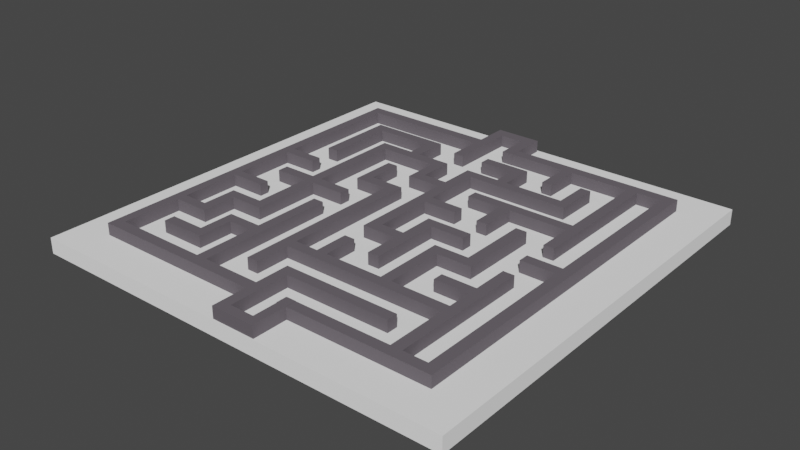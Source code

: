 # Source: labirin.blend  (saved by Blender 2.83.19; exported with 4.5.12 LTS)
import bpy
from mathutils import Matrix  # noqa: F401  (used for matrix-valued properties, if any)

bpy.ops.wm.read_factory_settings(use_empty=True)
scene = bpy.context.scene
scene.name = 'Scene'

# ---- collections
col_collection = bpy.data.collections.new('Collection'); scene.collection.children.link(col_collection)

# ---- materials (node trees are filled in below, after node groups)
mat_material_001 = bpy.data.materials.new('Material.001')
mat_material_001.use_transparent_shadow = False
mat_material_001.diffuse_color = (0.1366, 0.1208, 0.1376, 1.0)
mat_material_002 = bpy.data.materials.new('Material.002')
mat_material_002.use_transparent_shadow = False
mat_material_002.diffuse_color = (1.0, 1.0, 1.0, 1.0)

# ---- material node trees

# ---- world
world_world = bpy.data.worlds.new('World'); scene.world = world_world
world_world.use_nodes = True; world_world.node_tree.nodes.clear()
_N = world_world.node_tree.nodes; _L = world_world.node_tree.links
n0 = _N.new('ShaderNodeOutputWorld'); n0.name = 'World Output'; n0.location = (300, 300)
n1 = _N.new('ShaderNodeBackground'); n1.name = 'Background'; n1.location = (10, 300)
n1.inputs[0].default_value = (0.05088, 0.05088, 0.05088, 1.0)
_L.new(n1.outputs[0], n0.inputs[0])
n0.is_active_output = True
world_world.color = (0.05088, 0.05088, 0.05088)
world_world.use_sun_shadow = False
world_world.sun_shadow_jitter_overblur = 0.0

# ---- meshes
me_cube_001 = bpy.data.meshes.new('Cube.001')
me_cube_001.from_pydata([(-4.892, 4.173, 0.004311), (-4.892, 4.173, 0.7134), (-4.892, 5.217, 0.004311), (-4.892, 5.217, 0.7134), (-4.635, 4.173, 0.004311), (-4.635, 4.173, 0.7134), (-4.635, 5.217, 0.004311), (-4.635, 5.217, 0.7134), (-4.892, -4.318, 0.004311), (-4.892, -4.318, 0.7134), (-4.635, -4.318, 0.7134), (-4.635, -4.318, 0.004311), (-4.892, 4.917, 0.004311), (-4.892, 4.917, 0.7134), (-4.635, 4.917, 0.004311), (-4.635, 4.917, 0.7134), (-0.9166, 5.217, 0.7134), (-0.9166, 5.217, 0.004311), (-0.9166, 4.917, 0.004311), (-0.9166, 4.917, 0.7134), (-1.203, 4.917, 0.7134), (-1.203, 5.217, 0.7134), (-1.203, 5.217, 0.004311), (-1.203, 4.917, 0.004311), (-0.9166, 4.013, 0.7134), (-0.9166, 4.013, 0.004311), (-1.203, 4.013, 0.7134), (-1.203, 4.013, 0.004311), (-4.892, -4.02, 0.004311), (-4.892, -4.02, 0.7134), (-4.635, -4.02, 0.004311), (-4.635, -4.02, 0.7134), (0.001555, -4.318, 0.7134), (0.001555, -4.318, 0.004311), (0.001555, -4.02, 0.004311), (0.001555, -4.02, 0.7134), (-0.2758, -4.02, 0.7134), (-0.2758, -4.02, 0.004311), (-0.2758, -4.318, 0.004311), (-0.2758, -4.318, 0.7134), (0.001555, -3.097, 0.7134), (0.001555, -3.097, 0.004311), (-0.2758, -3.097, 0.7134), (-0.2758, -3.097, 0.004311), (0.001555, -3.389, 0.004311), (0.001555, -3.389, 0.7134), (-0.2758, -3.389, 0.7134), (-0.2758, -3.389, 0.004311), (2.792, -3.097, 0.7134), (2.792, -3.097, 0.004311), (2.792, -3.389, 0.004311), (2.792, -3.389, 0.7134), (-2.131, -4.02, 0.004311), (-2.131, -4.318, 0.7134), (-2.131, -4.02, 0.7134), (-2.131, -4.318, 0.004311), (-1.843, -4.02, 0.7134), (-1.843, -4.318, 0.004311), (-1.843, -4.02, 0.004311), (-1.843, -4.318, 0.7134), (-1.843, -0.3322, 0.004311), (-2.131, -0.3322, 0.004311), (-2.131, -0.3322, 0.7134), (-1.843, -0.3322, 0.7134), (-2.131, -2.176, 0.004311), (-1.843, -2.176, 0.004311), (-1.843, -2.176, 0.7134), (-2.131, -2.176, 0.7134), (-1.843, -2.454, 0.004311), (-1.843, -2.454, 0.7134), (-2.131, -2.454, 0.7134), (-2.131, -2.454, 0.004311), (-3.05, -2.454, 0.004311), (-3.05, -2.176, 0.004311), (-3.05, -2.176, 0.7134), (-3.05, -2.454, 0.7134), (-2.776, -2.176, 0.7134), (-2.776, -2.454, 0.7134), (-2.776, -2.176, 0.004311), (-2.776, -2.454, 0.004311), (-3.05, -3.395, 0.7134), (-3.05, -3.395, 0.004311), (-2.776, -3.395, 0.7134), (-2.776, -3.395, 0.004311), (-2.776, -3.11, 0.7134), (-2.776, -3.11, 0.004311), (-3.05, -3.11, 0.004311), (-3.05, -3.11, 0.7134), (-3.98, -3.395, 0.7134), (-3.98, -3.395, 0.004311), (-3.98, -3.11, 0.7134), (-3.98, -3.11, 0.004311), (-4.892, 1.525, 0.7134), (-4.635, 1.525, 0.7134), (-4.892, 1.525, 0.004311), (-4.635, 1.525, 0.004311), (-4.892, 1.254, 0.004311), (-4.635, 1.254, 0.004311), (-4.892, 1.254, 0.7134), (-4.635, 1.254, 0.7134), (-4.892, -0.3504, 0.004311), (-4.635, -0.3504, 0.004311), (-4.892, -0.3504, 0.7134), (-4.635, -0.3504, 0.7134), (-4.892, -0.6034, 0.004311), (-4.635, -0.6034, 0.004311), (-4.892, -0.6034, 0.7134), (-4.635, -0.6034, 0.7134), (-4.892, -2.185, 0.004311), (-4.635, -2.185, 0.004311), (-4.892, -2.185, 0.7134), (-4.635, -2.185, 0.7134), (-4.892, -2.454, 0.004311), (-4.635, -2.454, 0.004311), (-4.892, -2.454, 0.7134), (-4.635, -2.454, 0.7134), (-3.711, 1.254, 0.7134), (-3.711, 1.525, 0.7134), (-3.711, 1.525, 0.004311), (-3.711, 1.254, 0.004311), (-3.711, -0.6034, 0.7134), (-3.711, -0.3504, 0.7134), (-3.711, -0.3504, 0.004311), (-3.711, -0.6034, 0.004311), (-3.679, -2.454, 0.7134), (-3.679, -2.185, 0.7134), (-3.679, -2.185, 0.004311), (-3.679, -2.454, 0.004311), (-3.971, -2.185, 0.004311), (-3.971, -2.454, 0.004311), (-3.971, -2.185, 0.7134), (-3.971, -2.454, 0.7134), (-3.679, -1.255, 0.7134), (-3.679, -1.255, 0.004312), (-3.971, -1.255, 0.004312), (-3.971, -1.255, 0.7134), (-3.679, -1.534, 0.7134), (-3.971, -1.534, 0.7134), (-3.971, -1.534, 0.004312), (-3.679, -1.534, 0.004312), (-2.775, -1.255, 0.7134), (-2.775, -1.255, 0.004312), (-2.775, -1.534, 0.7134), (-2.775, -1.534, 0.004312), (-3.057, -1.534, 0.004312), (-3.057, -1.534, 0.7134), (-3.057, -1.255, 0.7134), (-3.057, -1.255, 0.004312), (-2.775, 3.369, 0.7134), (-2.775, 3.369, 0.004313), (-3.057, 3.369, 0.7134), (-3.057, 3.369, 0.004313), (-2.775, 0.5922, 0.004312), (-2.775, 0.5922, 0.7134), (-3.057, 0.5922, 0.004312), (-3.057, 0.5922, 0.7134), (-2.775, 0.2978, 0.7134), (-3.057, 0.2978, 0.7134), (-2.775, 0.2978, 0.004312), (-3.057, 0.2978, 0.004312), (-2.775, 3.076, 0.004313), (-3.057, 3.076, 0.004313), (-2.775, 3.076, 0.7134), (-3.057, 3.076, 0.7134), (-1.845, 0.2978, 0.004312), (-1.845, 0.5922, 0.004312), (-1.845, 0.5922, 0.7134), (-1.845, 0.2978, 0.7134), (-3.974, 0.2978, 0.004312), (-3.974, 0.5922, 0.004312), (-3.974, 0.5922, 0.7134), (-3.974, 0.2978, 0.7134), (-0.928, 3.369, 0.7134), (-0.928, 3.369, 0.004313), (-0.928, 3.076, 0.004313), (-0.928, 3.076, 0.7134), (-1.852, 3.369, 0.004313), (-1.852, 3.076, 0.004313), (-1.852, 3.076, 0.7134), (-1.852, 3.369, 0.7134), (-2.137, 3.076, 0.004313), (-2.137, 3.369, 0.7134), (-2.137, 3.369, 0.004313), (-2.137, 3.076, 0.7134), (-1.2, 3.369, 0.004313), (-1.2, 3.076, 0.7134), (-1.2, 3.076, 0.004313), (-1.2, 3.369, 0.7134), (-2.137, 4.286, 0.004313), (-1.852, 4.286, 0.004313), (-1.852, 4.286, 0.7134), (-2.137, 4.286, 0.7134), (-1.852, 4.003, 0.004313), (-1.852, 4.003, 0.7134), (-2.137, 4.003, 0.7134), (-2.137, 4.003, 0.004313), (-3.984, 4.286, 0.7134), (-3.984, 4.286, 0.004313), (-3.984, 4.003, 0.7134), (-3.984, 4.003, 0.004313), (-3.68, 4.286, 0.004313), (-3.68, 4.286, 0.7134), (-3.68, 4.003, 0.7134), (-3.68, 4.003, 0.004313), (-3.984, 2.156, 0.7134), (-3.984, 2.156, 0.004312), (-3.68, 2.156, 0.7134), (-3.68, 2.156, 0.004312), (-0.928, 2.138, 0.004313), (-0.928, 2.138, 0.7134), (-1.2, 2.138, 0.7134), (-1.2, 2.138, 0.004313), (-0.928, 2.438, 0.7134), (-0.928, 2.438, 0.004313), (-1.2, 2.438, 0.7134), (-1.2, 2.438, 0.004313), (0.02869, 2.138, 0.004313), (0.02869, 2.138, 0.7134), (0.02869, 2.438, 0.7134), (0.02869, 2.438, 0.004313), (-0.2775, 2.138, 0.7134), (-0.2775, 2.438, 0.7134), (-0.2775, 2.438, 0.004313), (-0.2775, 2.138, 0.004313), (0.02869, 3.368, 0.7134), (0.02869, 3.368, 0.004313), (-0.2775, 3.368, 0.7134), (-0.2775, 3.368, 0.004313), (0.02869, -0.6303, 0.004312), (0.02869, -0.6303, 0.7134), (-0.2775, -0.6303, 0.7134), (-0.2775, -0.6303, 0.004312), (-0.2775, 1.231, 0.004312), (-0.2775, 1.231, 0.7134), (0.02869, 1.231, 0.7134), (0.02869, 1.231, 0.004312), (-0.2775, 1.521, 0.7134), (0.02869, 1.521, 0.004313), (-0.2775, 1.521, 0.004313), (0.02869, 1.521, 0.7134), (0.02869, 3.08, 0.7134), (-0.2775, 3.08, 0.7134), (0.02869, 3.08, 0.004313), (-0.2775, 3.08, 0.004313), (-0.2775, -0.3263, 0.004312), (0.02869, -0.3263, 0.7134), (-0.2775, -0.3263, 0.7134), (0.02869, -0.3263, 0.004312), (0.9256, 1.521, 0.7134), (0.9256, 1.231, 0.7134), (0.9256, 1.231, 0.004312), (0.9256, 1.521, 0.004313), (0.9588, -0.6303, 0.004312), (0.9588, -0.6303, 0.7134), (0.9588, -0.3263, 0.7134), (0.9588, -0.3263, 0.004312), (0.6532, -0.6303, 0.004312), (0.6532, -0.6303, 0.7134), (0.6532, -0.3263, 0.7134), (0.6532, -0.3263, 0.004312), (0.9588, -1.538, 0.004312), (0.9588, -1.538, 0.7134), (0.6532, -1.538, 0.004312), (0.6532, -1.538, 0.7134), (0.9588, 0.6039, 0.7134), (0.9588, 0.6039, 0.004312), (0.6532, 0.6039, 0.7134), (0.6532, 0.6039, 0.004312), (0.9588, 0.316, 0.004312), (0.9588, 0.316, 0.7134), (0.6532, 0.316, 0.7134), (0.6532, 0.316, 0.004312), (1.867, 0.6039, 0.7134), (1.867, 0.6039, 0.004312), (1.867, 0.316, 0.004312), (1.867, 0.316, 0.7134), (2.771, 3.368, 0.7134), (2.771, 3.368, 0.004313), (2.771, 3.08, 0.7134), (2.771, 3.08, 0.004313), (2.5, 3.368, 0.004313), (2.5, 3.08, 0.004313), (2.5, 3.08, 0.7134), (2.5, 3.368, 0.7134), (0.6386, 3.08, 0.004313), (0.6386, 3.368, 0.7134), (0.6386, 3.368, 0.004313), (0.6386, 3.08, 0.7134), (0.9274, 3.368, 0.004313), (0.9274, 3.08, 0.7134), (0.9274, 3.08, 0.004313), (0.9274, 3.368, 0.7134), (0.9274, 4.282, 0.7134), (0.6386, 4.282, 0.7134), (0.6386, 4.282, 0.004313), (0.9274, 4.282, 0.004313), (0.9274, 3.995, 0.004313), (0.9274, 3.995, 0.7134), (0.6386, 3.995, 0.7134), (0.6386, 3.995, 0.004313), (-0.2996, 4.282, 0.7134), (-0.2996, 4.282, 0.004313), (-0.2996, 3.995, 0.004313), (-0.2996, 3.995, 0.7134), (4.334, 3.693, 0.01099), (4.334, 3.693, 0.7001), (4.334, 5.221, 0.01099), (4.334, 5.221, 0.7001), (4.634, 3.693, 0.01099), (4.634, 3.693, 0.7001), (4.634, 5.221, 0.01099), (4.634, 5.221, 0.7001), (4.334, -4.317, 0.01099), (4.334, -4.317, 0.7001), (4.634, -4.317, 0.7001), (4.634, -4.317, 0.01099), (4.334, 4.928, 0.01099), (4.334, 4.928, 0.7001), (4.634, 4.928, 0.01099), (4.634, 4.928, 0.7001), (-0.29, 4.928, 0.7001), (-0.29, 5.221, 0.7001), (-0.29, 5.221, 0.01099), (-0.29, 4.928, 0.01099), (1.569, 5.221, 0.7001), (1.569, 4.928, 0.7001), (1.569, 4.928, 0.01099), (1.569, 5.221, 0.01099), (1.845, 4.928, 0.7001), (1.845, 5.221, 0.01099), (1.845, 5.221, 0.7001), (1.845, 4.928, 0.01099), (1.845, 3.987, 0.01099), (1.569, 3.987, 0.01099), (1.569, 3.987, 0.7001), (1.845, 3.987, 0.7001), (3.42, 4.928, 0.7001), (3.42, 5.221, 0.01099), (3.42, 5.221, 0.7001), (3.42, 4.928, 0.01099), (3.702, 4.928, 0.7001), (3.702, 5.221, 0.01099), (3.702, 5.221, 0.7001), (3.702, 4.928, 0.01099), (2.771, 4.291, 0.7134), (2.771, 4.291, 0.004314), (2.5, 4.291, 0.004314), (2.5, 4.291, 0.7134), (3.702, 1.218, 0.01099), (3.42, 1.218, 0.01099), (3.42, 1.218, 0.7001), (3.702, 1.218, 0.7001), (3.42, 2.444, 0.7001), (3.702, 2.444, 0.7001), (3.42, 2.444, 0.01099), (3.702, 2.444, 0.01099), (3.42, 2.159, 0.7001), (3.42, 2.159, 0.01099), (3.702, 2.159, 0.01099), (3.702, 2.159, 0.7001), (0.6407, 2.444, 0.01099), (0.6407, 2.444, 0.7001), (0.6407, 2.159, 0.7001), (0.6407, 2.159, 0.01099), (1.854, 2.159, 0.01099), (1.854, 2.444, 0.01099), (1.854, 2.159, 0.7001), (1.854, 2.444, 0.7001), (1.57, 2.159, 0.01099), (1.57, 2.159, 0.7001), (1.57, 2.444, 0.7001), (1.57, 2.444, 0.01099), (1.854, 1.229, 0.7001), (1.854, 1.229, 0.01099), (1.57, 1.229, 0.01099), (1.57, 1.229, 0.7001), (4.334, 0.2985, 0.7001), (4.634, 0.2985, 0.7001), (4.634, 0.2985, 0.01099), (4.334, 0.2985, 0.01099), (4.634, 0.5844, 0.7001), (4.634, 0.5844, 0.01099), (4.334, 0.5844, 0.7001), (4.334, 0.5844, 0.01099), (3.411, 0.5844, 0.7001), (3.411, 0.2985, 0.7001), (3.411, 0.5844, 0.01099), (3.411, 0.2985, 0.01099), (4.334, -4.032, 0.7001), (4.334, -4.032, 0.01099), (4.634, -4.032, 0.7001), (4.634, -4.032, 0.01099), (0.6239, -4.317, 0.01099), (0.6239, -4.317, 0.7001), (0.6239, -4.032, 0.7001), (0.6239, -4.032, 0.01099), (3.407, -4.032, 0.7001), (3.407, -4.317, 0.7001), (3.407, -4.317, 0.01099), (3.407, -4.032, 0.01099), (3.703, -4.317, 0.7001), (3.703, -4.317, 0.01099), (3.703, -4.032, 0.01099), (3.703, -4.032, 0.7001), (3.703, -0.3162, 0.7001), (3.407, -0.3162, 0.7001), (3.407, -0.3162, 0.01099), (3.703, -0.3162, 0.01099), (3.407, -2.174, 0.01099), (3.703, -2.174, 0.01099), (3.407, -2.174, 0.7001), (3.703, -2.174, 0.7001), (3.407, -1.261, 0.01099), (3.407, -1.261, 0.7001), (3.703, -1.261, 0.01099), (3.703, -1.261, 0.7001), (3.703, -1.538, 0.01099), (3.703, -1.538, 0.7001), (3.407, -1.538, 0.01099), (3.407, -1.538, 0.7001), (3.703, -2.462, 0.01099), (3.703, -2.462, 0.7001), (3.407, -2.462, 0.01099), (3.407, -2.462, 0.7001), (2.49, -1.538, 0.01099), (2.49, -1.261, 0.01099), (2.49, -1.538, 0.7001), (2.49, -1.261, 0.7001), (-1.218, -2.462, 0.01099), (-1.218, -2.174, 0.01099), (-1.218, -2.462, 0.7001), (-1.218, -2.174, 0.7001), (1.857, -2.462, 0.7001), (1.857, -2.462, 0.01099), (1.857, -2.174, 0.01099), (1.857, -2.174, 0.7001), (1.568, -2.462, 0.7001), (1.568, -2.174, 0.01099), (1.568, -2.462, 0.01099), (1.568, -2.174, 0.7001), (0.00293, -2.462, 0.7001), (0.00293, -2.174, 0.01099), (0.00293, -2.462, 0.01099), (0.00293, -2.174, 0.7001), (-0.2831, -2.462, 0.7001), (-0.2831, -2.174, 0.01099), (-0.2831, -2.462, 0.01099), (-0.2831, -2.174, 0.7001), (-0.9232, -2.462, 0.7001), (-0.9232, -2.174, 0.01099), (-0.9232, -2.462, 0.01099), (-0.9232, -2.174, 0.7001), (-0.2831, -1.26, 0.7001), (0.00293, -1.26, 0.7001), (0.00293, -1.26, 0.01099), (-0.2831, -1.26, 0.01099), (1.568, -0.3191, 0.7001), (1.857, -0.3191, 0.7001), (1.857, -0.3191, 0.01099), (1.568, -0.3191, 0.01099), (1.857, -0.6193, 0.7001), (1.568, -0.6193, 0.7001), (1.568, -0.6193, 0.01099), (1.857, -0.6193, 0.01099), (2.781, -0.3191, 0.01099), (2.781, -0.3191, 0.7001), (2.781, -0.6193, 0.7001), (2.781, -0.6193, 0.01099), (2.485, -0.3191, 0.7001), (2.485, -0.3191, 0.01099), (2.485, -0.6193, 0.7001), (2.485, -0.6193, 0.01099), (2.781, 1.508, 0.01099), (2.781, 1.508, 0.7001), (2.485, 1.508, 0.7001), (2.485, 1.508, 0.01099), (-1.218, -3.385, 0.7001), (-1.218, -3.385, 0.01099), (-0.9232, -3.385, 0.7001), (-0.9232, -3.385, 0.01099), (-1.218, 1.51, 0.7001), (-1.218, 1.51, 0.01099), (-0.9232, 1.51, 0.01099), (-0.9232, 1.51, 0.7001), (-1.218, 1.223, 0.7001), (-1.218, 1.223, 0.01099), (-0.9232, 1.223, 0.01099), (-0.9232, 1.223, 0.7001), (-2.131, 1.51, 0.7001), (-2.131, 1.51, 0.01099), (-2.131, 1.223, 0.7001), (-2.131, 1.223, 0.01099), (-1.848, 1.51, 0.7001), (-1.848, 1.223, 0.7001), (-1.848, 1.223, 0.01099), (-1.848, 1.51, 0.01099), (-2.131, 2.442, 0.7001), (-2.131, 2.442, 0.01099), (-1.848, 2.442, 0.7001), (-1.848, 2.442, 0.01099), (-0.9166, 6.113, 0.7134), (-0.9166, 6.113, 0.004311), (-1.203, 6.113, 0.7134), (-1.203, 6.113, 0.004311), (-1.203, 5.801, 0.004311), (-0.9166, 5.801, 0.004311), (-0.9166, 5.801, 0.7134), (-1.203, 5.801, 0.7134), (0.02684, 6.113, 0.7134), (0.02684, 6.113, 0.004311), (0.02684, 5.801, 0.004311), (0.02684, 5.801, 0.7134), (-0.2831, 5.801, 0.004311), (-0.2831, 5.801, 0.7134), (-0.2831, 6.113, 0.7134), (-0.2831, 6.113, 0.004311), (0.02684, 4.924, 0.004311), (0.02684, 4.924, 0.7134), (-0.2831, 4.924, 0.004311), (-0.2831, 4.924, 0.7134), (0.001555, -5.241, 0.7134), (0.001555, -5.241, 0.004311), (-0.2758, -5.241, 0.004311), (-0.2758, -5.241, 0.7134), (0.001555, -4.982, 0.7134), (0.001555, -4.982, 0.004311), (-0.2758, -4.982, 0.7134), (-0.2758, -4.982, 0.004311), (0.8966, -5.241, 0.7134), (0.8966, -5.241, 0.004311), (0.8966, -4.982, 0.7134), (0.8966, -4.982, 0.004311), (0.6449, -5.241, 0.7134), (0.6449, -4.982, 0.7134), (0.6449, -4.982, 0.004311), (0.6449, -5.241, 0.004311), (0.8966, -4.032, 0.7134), (0.8966, -4.032, 0.004311), (0.6449, -4.032, 0.7134), (0.6449, -4.032, 0.004311)], [], [(12, 13, 3, 2), (2, 3, 7, 6), (14, 15, 5, 4), (29, 28, 8, 9), (12, 14, 4, 0), (15, 13, 1, 5), (11, 10, 9, 8), (28, 30, 11, 8), (31, 29, 9, 10), (41, 40, 48, 49), (7, 3, 13, 15), (2, 6, 14, 12), (21, 20, 19, 16), (0, 1, 13, 12), (17, 16, 19, 18), (505, 504, 503, 501), (19, 20, 26, 24), (23, 22, 17, 18), (14, 6, 22, 23), (15, 14, 23, 20), (6, 7, 21, 22), (7, 15, 20, 21), (26, 27, 25, 24), (20, 23, 27, 26), (23, 18, 25, 27), (18, 19, 24, 25), (113, 115, 31, 30), (115, 114, 29, 31), (112, 113, 30, 28), (114, 112, 28, 29), (34, 35, 32, 33), (533, 532, 528, 530), (36, 39, 32, 35), (38, 37, 34, 33), (57, 58, 37, 38), (56, 59, 39, 36), (59, 57, 38, 39), (58, 56, 36, 37), (43, 42, 40, 41), (46, 45, 40, 42), (47, 46, 42, 43), (44, 47, 43, 41), (34, 37, 47, 44), (37, 36, 46, 47), (36, 35, 45, 46), (35, 34, 44, 45), (51, 50, 49, 48), (40, 45, 51, 48), (44, 41, 49, 50), (45, 44, 50, 51), (30, 31, 54, 52), (10, 11, 55, 53), (31, 10, 53, 54), (11, 30, 52, 55), (65, 64, 61, 60), (53, 55, 57, 59), (54, 53, 59, 56), (55, 52, 58, 57), (61, 62, 63, 60), (66, 65, 60, 63), (67, 66, 63, 62), (64, 67, 62, 61), (77, 76, 74, 75), (70, 69, 66, 67), (69, 68, 65, 66), (68, 71, 64, 65), (58, 52, 71, 68), (56, 58, 68, 69), (54, 56, 69, 70), (52, 54, 70, 71), (72, 75, 74, 73), (76, 78, 73, 74), (85, 84, 82, 83), (78, 79, 72, 73), (64, 71, 79, 78), (71, 70, 77, 79), (67, 64, 78, 76), (70, 67, 76, 77), (83, 82, 80, 81), (86, 85, 83, 81), (84, 87, 80, 82), (86, 81, 89, 91), (75, 72, 86, 87), (77, 75, 87, 84), (72, 79, 85, 86), (79, 77, 84, 85), (90, 91, 89, 88), (81, 80, 88, 89), (80, 87, 90, 88), (87, 86, 91, 90), (1, 0, 94, 92), (0, 4, 95, 94), (5, 1, 92, 93), (4, 5, 93, 95), (92, 94, 96, 98), (94, 95, 97, 96), (93, 92, 98, 99), (99, 97, 119, 116), (98, 96, 100, 102), (96, 97, 101, 100), (99, 98, 102, 103), (97, 99, 103, 101), (102, 100, 104, 106), (100, 101, 105, 104), (103, 102, 106, 107), (103, 107, 120, 121), (106, 104, 108, 110), (104, 105, 109, 108), (107, 106, 110, 111), (105, 107, 111, 109), (110, 108, 112, 114), (108, 109, 113, 112), (111, 110, 114, 115), (129, 128, 126, 127), (118, 117, 116, 119), (97, 95, 118, 119), (95, 93, 117, 118), (93, 99, 116, 117), (122, 121, 120, 123), (107, 105, 123, 120), (105, 101, 122, 123), (101, 103, 121, 122), (126, 125, 124, 127), (137, 136, 132, 135), (130, 131, 124, 125), (131, 129, 127, 124), (115, 113, 129, 131), (111, 115, 131, 130), (109, 111, 130, 128), (113, 109, 128, 129), (134, 135, 132, 133), (139, 138, 134, 133), (138, 137, 135, 134), (145, 144, 143, 142), (125, 126, 139, 136), (128, 130, 137, 138), (126, 128, 138, 139), (130, 125, 136, 137), (142, 143, 141, 140), (146, 145, 142, 140), (186, 184, 173, 174), (144, 147, 141, 143), (139, 133, 147, 144), (133, 132, 146, 147), (132, 136, 145, 146), (136, 139, 144, 145), (151, 150, 148, 149), (160, 161, 151, 149), (163, 162, 148, 150), (161, 163, 150, 151), (157, 155, 170, 171), (157, 156, 153, 155), (158, 159, 154, 152), (152, 153, 166, 165), (140, 141, 158, 156), (141, 147, 159, 158), (146, 140, 156, 157), (147, 146, 157, 159), (154, 155, 163, 161), (155, 153, 162, 163), (152, 154, 161, 160), (153, 152, 160, 162), (167, 164, 165, 166), (156, 158, 164, 167), (153, 156, 167, 166), (158, 152, 165, 164), (168, 171, 170, 169), (155, 154, 169, 170), (159, 157, 171, 168), (154, 159, 168, 169), (175, 174, 173, 172), (187, 185, 175, 172), (184, 187, 172, 173), (221, 220, 217, 218), (183, 180, 177, 178), (193, 192, 189, 190), (181, 183, 178, 179), (180, 182, 176, 177), (160, 149, 182, 180), (148, 162, 183, 181), (149, 148, 181, 182), (162, 160, 180, 183), (178, 177, 186, 185), (176, 179, 187, 184), (179, 178, 185, 187), (177, 176, 184, 186), (188, 191, 190, 189), (201, 200, 197, 196), (192, 195, 188, 189), (194, 193, 190, 191), (181, 179, 193, 194), (176, 182, 195, 192), (182, 181, 194, 195), (179, 176, 192, 193), (199, 198, 196, 197), (198, 199, 205, 204), (202, 201, 196, 198), (200, 203, 199, 197), (188, 195, 203, 200), (194, 191, 201, 202), (195, 194, 202, 203), (191, 188, 200, 201), (207, 206, 204, 205), (203, 202, 206, 207), (202, 198, 204, 206), (199, 203, 207, 205), (210, 211, 208, 209), (212, 214, 210, 209), (214, 215, 211, 210), (215, 213, 208, 211), (186, 174, 213, 215), (185, 186, 215, 214), (175, 185, 214, 212), (174, 175, 212, 213), (219, 218, 217, 216), (241, 240, 224, 226), (246, 244, 231, 230), (223, 222, 219, 216), (208, 213, 222, 223), (209, 208, 223, 220), (213, 212, 221, 222), (212, 209, 220, 221), (227, 226, 224, 225), (281, 280, 277, 279), (243, 241, 226, 227), (242, 243, 227, 225), (230, 231, 228, 229), (256, 252, 260, 262), (244, 247, 228, 231), (245, 246, 230, 229), (239, 236, 233, 234), (238, 237, 235, 232), (234, 235, 250, 249), (236, 238, 232, 233), (220, 223, 238, 236), (216, 217, 239, 237), (223, 216, 237, 238), (217, 220, 236, 239), (219, 222, 243, 242), (222, 221, 241, 243), (218, 219, 242, 240), (221, 218, 240, 241), (234, 233, 246, 245), (232, 235, 247, 244), (235, 234, 245, 247), (233, 232, 244, 246), (251, 248, 249, 250), (239, 234, 249, 248), (237, 239, 248, 251), (235, 237, 251, 250), (255, 254, 253, 252), (268, 265, 273, 274), (258, 257, 253, 254), (256, 259, 255, 252), (228, 247, 259, 256), (245, 229, 257, 258), (247, 245, 258, 259), (229, 228, 256, 257), (263, 262, 260, 261), (257, 256, 262, 263), (252, 253, 261, 260), (253, 257, 263, 261), (267, 266, 264, 265), (271, 270, 266, 267), (270, 269, 264, 266), (268, 271, 267, 265), (255, 259, 271, 268), (258, 254, 269, 270), (259, 258, 270, 271), (254, 255, 268, 269), (275, 274, 273, 272), (269, 268, 274, 275), (265, 264, 272, 273), (264, 269, 275, 272), (278, 279, 277, 276), (283, 282, 278, 276), (277, 280, 346, 345), (282, 281, 279, 278), (289, 290, 281, 282), (288, 291, 283, 280), (291, 289, 282, 283), (290, 288, 280, 281), (242, 225, 286, 284), (224, 240, 287, 285), (225, 224, 285, 286), (240, 242, 284, 287), (284, 286, 288, 290), (285, 287, 289, 291), (297, 296, 295, 292), (287, 284, 290, 289), (294, 293, 292, 295), (298, 297, 292, 293), (296, 299, 294, 295), (294, 299, 302, 301), (286, 285, 298, 299), (288, 286, 299, 296), (285, 291, 297, 298), (291, 288, 296, 297), (302, 303, 300, 301), (293, 294, 301, 300), (299, 298, 303, 302), (298, 293, 300, 303), (325, 324, 321, 320), (306, 307, 311, 310), (318, 319, 309, 308), (390, 388, 313, 314), (316, 318, 308, 304), (319, 317, 305, 309), (315, 314, 313, 312), (391, 390, 314, 315), (397, 396, 394, 393), (389, 391, 315, 312), (311, 307, 317, 319), (306, 310, 318, 316), (310, 311, 319, 318), (304, 305, 317, 316), (323, 320, 321, 322), (327, 326, 323, 322), (326, 325, 320, 323), (324, 327, 322, 321), (330, 329, 327, 324), (328, 325, 334, 335), (329, 331, 326, 327), (328, 330, 324, 325), (336, 338, 330, 328), (337, 339, 331, 329), (339, 336, 328, 331), (338, 337, 329, 330), (332, 335, 334, 333), (326, 331, 332, 333), (325, 326, 333, 334), (331, 328, 335, 332), (342, 341, 337, 338), (359, 356, 350, 351), (341, 343, 339, 337), (340, 342, 338, 336), (317, 307, 342, 340), (306, 316, 343, 341), (316, 317, 340, 343), (307, 306, 341, 342), (346, 347, 344, 345), (280, 283, 347, 346), (276, 277, 345, 344), (283, 276, 344, 347), (348, 351, 350, 349), (356, 357, 349, 350), (357, 358, 348, 349), (358, 359, 351, 348), (343, 340, 353, 355), (339, 343, 355, 354), (336, 339, 354, 352), (340, 336, 352, 353), (355, 353, 359, 358), (354, 355, 358, 357), (371, 368, 363, 360), (353, 352, 356, 359), (361, 360, 363, 362), (368, 369, 362, 363), (369, 370, 361, 362), (370, 371, 360, 361), (352, 354, 365, 367), (356, 352, 367, 366), (357, 356, 366, 364), (354, 357, 364, 365), (367, 365, 371, 370), (366, 367, 370, 369), (369, 368, 374, 375), (365, 364, 368, 371), (373, 372, 375, 374), (368, 364, 373, 374), (364, 366, 372, 373), (366, 369, 375, 372), (383, 381, 378, 379), (379, 376, 385, 387), (381, 380, 377, 378), (380, 382, 376, 377), (309, 305, 382, 380), (308, 309, 380, 381), (305, 304, 383, 382), (304, 308, 381, 383), (384, 386, 387, 385), (383, 379, 387, 386), (382, 383, 386, 384), (376, 382, 384, 385), (379, 378, 391, 389), (376, 379, 389, 388), (378, 377, 390, 391), (377, 376, 388, 390), (394, 395, 392, 393), (398, 397, 393, 392), (399, 398, 392, 395), (396, 399, 395, 394), (414, 412, 406, 407), (402, 401, 398, 399), (401, 400, 397, 398), (400, 403, 396, 397), (313, 388, 403, 400), (312, 313, 400, 401), (389, 312, 401, 402), (388, 389, 402, 403), (404, 407, 406, 405), (412, 413, 405, 406), (415, 414, 407, 404), (413, 415, 404, 405), (423, 421, 411, 410), (421, 420, 409, 411), (448, 430, 476, 478), (420, 422, 408, 409), (419, 417, 415, 413), (417, 416, 414, 415), (413, 412, 425, 427), (416, 418, 412, 414), (409, 408, 418, 416), (408, 410, 419, 418), (411, 409, 416, 417), (410, 411, 417, 419), (402, 399, 422, 420), (399, 396, 423, 422), (403, 402, 420, 421), (396, 403, 421, 423), (424, 426, 427, 425), (418, 419, 426, 424), (412, 418, 424, 425), (419, 413, 427, 426), (428, 430, 431, 429), (493, 492, 488, 490), (448, 451, 431, 430), (449, 450, 428, 429), (408, 422, 433, 434), (423, 410, 435, 432), (410, 408, 434, 435), (422, 423, 432, 433), (434, 433, 438, 437), (432, 435, 439, 436), (461, 460, 457, 456), (433, 432, 436, 438), (437, 438, 442, 441), (436, 439, 443, 440), (439, 437, 441, 443), (438, 436, 440, 442), (441, 442, 446, 445), (440, 443, 447, 444), (441, 445, 455, 454), (442, 440, 444, 446), (445, 446, 450, 449), (444, 447, 451, 448), (447, 445, 449, 451), (446, 444, 448, 450), (453, 454, 455, 452), (447, 443, 453, 452), (445, 447, 452, 455), (443, 441, 454, 453), (457, 458, 459, 456), (462, 461, 456, 459), (464, 469, 475, 472), (463, 462, 459, 458), (434, 437, 462, 463), (435, 434, 463, 460), (437, 439, 461, 462), (439, 435, 460, 461), (466, 467, 464, 465), (468, 470, 466, 465), (470, 471, 467, 466), (471, 469, 464, 467), (463, 458, 469, 471), (460, 463, 471, 470), (457, 460, 470, 468), (458, 457, 468, 469), (475, 474, 473, 472), (468, 465, 473, 474), (469, 468, 474, 475), (465, 464, 472, 473), (479, 478, 476, 477), (428, 450, 479, 477), (430, 428, 477, 476), (450, 448, 478, 479), (483, 482, 481, 480), (487, 486, 482, 483), (484, 487, 483, 480), (486, 485, 481, 482), (449, 429, 485, 486), (431, 451, 487, 484), (451, 449, 486, 487), (429, 431, 484, 485), (491, 490, 488, 489), (494, 493, 490, 491), (488, 492, 498, 496), (495, 494, 491, 489), (481, 485, 494, 495), (480, 481, 495, 492), (485, 484, 493, 494), (484, 480, 492, 493), (498, 499, 497, 496), (492, 495, 499, 498), (489, 488, 496, 497), (495, 489, 497, 499), (503, 502, 500, 501), (511, 513, 519, 517), (507, 506, 500, 502), (504, 507, 502, 503), (22, 21, 507, 504), (21, 16, 506, 507), (16, 17, 505, 506), (17, 22, 504, 505), (511, 510, 509, 508), (514, 513, 511, 508), (515, 514, 508, 509), (512, 515, 509, 510), (505, 501, 515, 512), (501, 500, 514, 515), (500, 506, 513, 514), (506, 505, 512, 513), (519, 518, 516, 517), (510, 511, 517, 516), (512, 510, 516, 518), (513, 512, 518, 519), (523, 522, 521, 520), (524, 526, 523, 520), (526, 527, 522, 523), (527, 525, 521, 522), (38, 33, 525, 527), (39, 38, 527, 526), (32, 39, 526, 524), (33, 32, 524, 525), (531, 530, 528, 529), (533, 530, 536, 538), (532, 535, 529, 528), (535, 534, 531, 529), (521, 525, 534, 535), (520, 521, 535, 532), (525, 524, 533, 534), (524, 520, 532, 533), (539, 538, 536, 537), (530, 531, 537, 536), (534, 533, 538, 539), (531, 534, 539, 537)])
_uv = me_cube_001.uv_layers.new(name='UVMap')
_uv.uv.foreach_set('vector', [0.375, 0.1782, 0.625, 0.1782, 0.625, 0.25, 0.375, 0.25, 0.375, 0.25, 0.625, 0.25, 0.625, 0.5, 0.375, 0.5, 0.375, 0.5718, 0.625, 0.5718, 0.625, 0.75, 0.375, 0.75, 0.625, 0.0, 0.375, 0.0, 0.375, 0.0, 0.625, 0.0, 0.125, 0.5718, 0.375, 0.5718, 0.375, 0.75, 0.125, 0.75, 0.625, 0.5718, 0.875, 0.5718, 0.875, 0.75, 0.625, 0.75, 0.375, 0.75, 0.625, 0.75, 0.625, 1.0, 0.375, 1.0, 0.125, 0.75, 0.375, 0.75, 0.375, 0.75, 0.125, 0.75, 0.625, 0.75, 0.875, 0.75, 0.875, 0.75, 0.625, 0.75, 0.375, 0.75, 0.625, 0.75, 0.625, 0.75, 0.375, 0.75, 0.625, 0.5, 0.875, 0.5, 0.875, 0.5718, 0.625, 0.5718, 0.125, 0.5, 0.375, 0.5, 0.375, 0.5718, 0.125, 0.5718, 0.625, 0.5, 0.625, 0.5718, 0.625, 0.5718, 0.625, 0.5, 0.375, 0.0, 0.625, 0.0, 0.625, 0.1782, 0.375, 0.1782, 0.375, 0.5, 0.625, 0.5, 0.625, 0.5718, 0.375, 0.5718, 0.375, 0.5, 0.375, 0.5, 0.375, 0.5, 0.375, 0.5, 0.625, 0.5718, 0.625, 0.5718, 0.625, 0.5718, 0.625, 0.5718, 0.375, 0.5718, 0.375, 0.5, 0.375, 0.5, 0.375, 0.5718, 0.375, 0.5718, 0.375, 0.5, 0.375, 0.5, 0.375, 0.5718, 0.625, 0.5718, 0.375, 0.5718, 0.375, 0.5718, 0.625, 0.5718, 0.375, 0.5, 0.625, 0.5, 0.625, 0.5, 0.375, 0.5, 0.625, 0.5, 0.625, 0.5718, 0.625, 0.5718, 0.625, 0.5, 0.625, 0.5718, 0.375, 0.5718, 0.375, 0.5718, 0.625, 0.5718, 0.625, 0.5718, 0.375, 0.5718, 0.375, 0.5718, 0.625, 0.5718, 0.375, 0.5718, 0.375, 0.5718, 0.375, 0.5718, 0.375, 0.5718, 0.375, 0.5718, 0.625, 0.5718, 0.625, 0.5718, 0.375, 0.5718, 0.375, 0.75, 0.625, 0.75, 0.625, 0.75, 0.375, 0.75, 0.625, 0.75, 0.875, 0.75, 0.875, 0.75, 0.625, 0.75, 0.125, 0.75, 0.375, 0.75, 0.375, 0.75, 0.125, 0.75, 0.625, 0.0, 0.375, 0.0, 0.375, 0.0, 0.625, 0.0, 0.375, 0.75, 0.625, 0.75, 0.625, 0.75, 0.375, 0.75, 0.625, 0.75, 0.625, 0.75, 0.625, 0.75, 0.625, 0.75, 0.625, 0.75, 0.625, 0.75, 0.625, 0.75, 0.625, 0.75, 0.375, 0.75, 0.375, 0.75, 0.375, 0.75, 0.375, 0.75, 0.375, 0.75, 0.375, 0.75, 0.375, 0.75, 0.375, 0.75, 0.625, 0.75, 0.625, 0.75, 0.625, 0.75, 0.625, 0.75, 0.625, 0.75, 0.375, 0.75, 0.375, 0.75, 0.625, 0.75, 0.375, 0.75, 0.625, 0.75, 0.625, 0.75, 0.375, 0.75, 0.375, 0.75, 0.625, 0.75, 0.625, 0.75, 0.375, 0.75, 0.625, 0.75, 0.625, 0.75, 0.625, 0.75, 0.625, 0.75, 0.375, 0.75, 0.625, 0.75, 0.625, 0.75, 0.375, 0.75, 0.375, 0.75, 0.375, 0.75, 0.375, 0.75, 0.375, 0.75, 0.375, 0.75, 0.375, 0.75, 0.375, 0.75, 0.375, 0.75, 0.375, 0.75, 0.625, 0.75, 0.625, 0.75, 0.375, 0.75, 0.625, 0.75, 0.625, 0.75, 0.625, 0.75, 0.625, 0.75, 0.625, 0.75, 0.375, 0.75, 0.375, 0.75, 0.625, 0.75, 0.625, 0.75, 0.375, 0.75, 0.375, 0.75, 0.625, 0.75, 0.625, 0.75, 0.625, 0.75, 0.625, 0.75, 0.625, 0.75, 0.375, 0.75, 0.375, 0.75, 0.375, 0.75, 0.375, 0.75, 0.625, 0.75, 0.375, 0.75, 0.375, 0.75, 0.625, 0.75, 0.375, 0.75, 0.625, 0.75, 0.625, 0.75, 0.375, 0.75, 0.625, 0.75, 0.375, 0.75, 0.375, 0.75, 0.625, 0.75, 0.625, 0.75, 0.625, 0.75, 0.625, 0.75, 0.625, 0.75, 0.375, 0.75, 0.375, 0.75, 0.375, 0.75, 0.375, 0.75, 0.375, 0.75, 0.375, 0.75, 0.375, 0.75, 0.375, 0.75, 0.625, 0.75, 0.375, 0.75, 0.375, 0.75, 0.625, 0.75, 0.625, 0.75, 0.625, 0.75, 0.625, 0.75, 0.625, 0.75, 0.375, 0.75, 0.375, 0.75, 0.375, 0.75, 0.375, 0.75, 0.375, 0.75, 0.625, 0.75, 0.625, 0.75, 0.375, 0.75, 0.625, 0.75, 0.375, 0.75, 0.375, 0.75, 0.625, 0.75, 0.625, 0.75, 0.625, 0.75, 0.625, 0.75, 0.625, 0.75, 0.375, 0.75, 0.625, 0.75, 0.625, 0.75, 0.375, 0.75, 0.625, 0.75, 0.625, 0.75, 0.625, 0.75, 0.625, 0.75, 0.625, 0.75, 0.625, 0.75, 0.625, 0.75, 0.625, 0.75, 0.625, 0.75, 0.375, 0.75, 0.375, 0.75, 0.625, 0.75, 0.375, 0.75, 0.375, 0.75, 0.375, 0.75, 0.375, 0.75, 0.375, 0.75, 0.375, 0.75, 0.375, 0.75, 0.375, 0.75, 0.625, 0.75, 0.375, 0.75, 0.375, 0.75, 0.625, 0.75, 0.625, 0.75, 0.625, 0.75, 0.625, 0.75, 0.625, 0.75, 0.375, 0.75, 0.625, 0.75, 0.625, 0.75, 0.375, 0.75, 0.375, 0.75, 0.625, 0.75, 0.625, 0.75, 0.375, 0.75, 0.625, 0.75, 0.375, 0.75, 0.375, 0.75, 0.625, 0.75, 0.375, 0.75, 0.625, 0.75, 0.625, 0.75, 0.375, 0.75, 0.375, 0.75, 0.375, 0.75, 0.375, 0.75, 0.375, 0.75, 0.375, 0.75, 0.375, 0.75, 0.375, 0.75, 0.375, 0.75, 0.375, 0.75, 0.625, 0.75, 0.625, 0.75, 0.375, 0.75, 0.625, 0.75, 0.375, 0.75, 0.375, 0.75, 0.625, 0.75, 0.625, 0.75, 0.625, 0.75, 0.625, 0.75, 0.625, 0.75, 0.375, 0.75, 0.625, 0.75, 0.625, 0.75, 0.375, 0.75, 0.375, 0.75, 0.375, 0.75, 0.375, 0.75, 0.375, 0.75, 0.625, 0.75, 0.625, 0.75, 0.625, 0.75, 0.625, 0.75, 0.375, 0.75, 0.375, 0.75, 0.375, 0.75, 0.375, 0.75, 0.625, 0.75, 0.375, 0.75, 0.375, 0.75, 0.625, 0.75, 0.625, 0.75, 0.625, 0.75, 0.625, 0.75, 0.625, 0.75, 0.375, 0.75, 0.375, 0.75, 0.375, 0.75, 0.375, 0.75, 0.375, 0.75, 0.625, 0.75, 0.625, 0.75, 0.375, 0.75, 0.625, 0.75, 0.375, 0.75, 0.375, 0.75, 0.625, 0.75, 0.375, 0.75, 0.625, 0.75, 0.625, 0.75, 0.375, 0.75, 0.625, 0.75, 0.625, 0.75, 0.625, 0.75, 0.625, 0.75, 0.625, 0.75, 0.375, 0.75, 0.375, 0.75, 0.625, 0.75, 0.625, 0.0, 0.375, 0.0, 0.375, 0.0, 0.625, 0.0, 0.125, 0.75, 0.375, 0.75, 0.375, 0.75, 0.125, 0.75, 0.625, 0.75, 0.875, 0.75, 0.875, 0.75, 0.625, 0.75, 0.375, 0.75, 0.625, 0.75, 0.625, 0.75, 0.375, 0.75, 0.625, 0.0, 0.375, 0.0, 0.375, 0.0, 0.625, 0.0, 0.125, 0.75, 0.375, 0.75, 0.375, 0.75, 0.125, 0.75, 0.625, 0.75, 0.875, 0.75, 0.875, 0.75, 0.625, 0.75, 0.625, 0.75, 0.375, 0.75, 0.375, 0.75, 0.625, 0.75, 0.625, 0.0, 0.375, 0.0, 0.375, 0.0, 0.625, 0.0, 0.125, 0.75, 0.375, 0.75, 0.375, 0.75, 0.125, 0.75, 0.625, 0.75, 0.875, 0.75, 0.875, 0.75, 0.625, 0.75, 0.375, 0.75, 0.625, 0.75, 0.625, 0.75, 0.375, 0.75, 0.625, 0.0, 0.375, 0.0, 0.375, 0.0, 0.625, 0.0, 0.125, 0.75, 0.375, 0.75, 0.375, 0.75, 0.125, 0.75, 0.625, 0.75, 0.875, 0.75, 0.875, 0.75, 0.625, 0.75, 0.625, 0.75, 0.625, 0.75, 0.625, 0.75, 0.625, 0.75, 0.625, 0.0, 0.375, 0.0, 0.375, 0.0, 0.625, 0.0, 0.125, 0.75, 0.375, 0.75, 0.375, 0.75, 0.125, 0.75, 0.625, 0.75, 0.875, 0.75, 0.875, 0.75, 0.625, 0.75, 0.375, 0.75, 0.625, 0.75, 0.625, 0.75, 0.375, 0.75, 0.625, 0.0, 0.375, 0.0, 0.375, 0.0, 0.625, 0.0, 0.125, 0.75, 0.375, 0.75, 0.375, 0.75, 0.125, 0.75, 0.625, 0.75, 0.875, 0.75, 0.875, 0.75, 0.625, 0.75, 0.375, 0.75, 0.375, 0.75, 0.375, 0.75, 0.375, 0.75, 0.375, 0.75, 0.625, 0.75, 0.625, 0.75, 0.375, 0.75, 0.375, 0.75, 0.375, 0.75, 0.375, 0.75, 0.375, 0.75, 0.375, 0.75, 0.625, 0.75, 0.625, 0.75, 0.375, 0.75, 0.625, 0.75, 0.625, 0.75, 0.625, 0.75, 0.625, 0.75, 0.375, 0.75, 0.625, 0.75, 0.625, 0.75, 0.375, 0.75, 0.625, 0.75, 0.375, 0.75, 0.375, 0.75, 0.625, 0.75, 0.375, 0.75, 0.375, 0.75, 0.375, 0.75, 0.375, 0.75, 0.375, 0.75, 0.625, 0.75, 0.625, 0.75, 0.375, 0.75, 0.375, 0.75, 0.625, 0.75, 0.625, 0.75, 0.375, 0.75, 0.625, 0.75, 0.625, 0.75, 0.625, 0.75, 0.625, 0.75, 0.625, 0.75, 0.625, 0.75, 0.625, 0.75, 0.625, 0.75, 0.625, 0.75, 0.375, 0.75, 0.375, 0.75, 0.625, 0.75, 0.625, 0.75, 0.375, 0.75, 0.375, 0.75, 0.625, 0.75, 0.625, 0.75, 0.625, 0.75, 0.625, 0.75, 0.625, 0.75, 0.375, 0.75, 0.625, 0.75, 0.625, 0.75, 0.375, 0.75, 0.375, 0.75, 0.375, 0.75, 0.375, 0.75, 0.375, 0.75, 0.375, 0.75, 0.625, 0.75, 0.625, 0.75, 0.375, 0.75, 0.375, 0.75, 0.375, 0.75, 0.375, 0.75, 0.375, 0.75, 0.375, 0.75, 0.625, 0.75, 0.625, 0.75, 0.375, 0.75, 0.625, 0.75, 0.375, 0.75, 0.375, 0.75, 0.625, 0.75, 0.625, 0.75, 0.375, 0.75, 0.375, 0.75, 0.625, 0.75, 0.375, 0.75, 0.625, 0.75, 0.625, 0.75, 0.375, 0.75, 0.375, 0.75, 0.375, 0.75, 0.375, 0.75, 0.375, 0.75, 0.625, 0.75, 0.625, 0.75, 0.625, 0.75, 0.625, 0.75, 0.625, 0.75, 0.375, 0.75, 0.375, 0.75, 0.625, 0.75, 0.625, 0.75, 0.625, 0.75, 0.625, 0.75, 0.625, 0.75, 0.375, 0.75, 0.375, 0.75, 0.375, 0.75, 0.375, 0.75, 0.375, 0.75, 0.375, 0.75, 0.375, 0.75, 0.375, 0.75, 0.375, 0.75, 0.375, 0.75, 0.375, 0.75, 0.375, 0.75, 0.375, 0.75, 0.625, 0.75, 0.625, 0.75, 0.375, 0.75, 0.625, 0.75, 0.625, 0.75, 0.625, 0.75, 0.625, 0.75, 0.625, 0.75, 0.375, 0.75, 0.375, 0.75, 0.625, 0.75, 0.375, 0.75, 0.625, 0.75, 0.625, 0.75, 0.375, 0.75, 0.375, 0.75, 0.375, 0.75, 0.375, 0.75, 0.375, 0.75, 0.625, 0.75, 0.625, 0.75, 0.625, 0.75, 0.625, 0.75, 0.375, 0.75, 0.625, 0.75, 0.625, 0.75, 0.375, 0.75, 0.625, 0.75, 0.625, 0.75, 0.625, 0.75, 0.625, 0.75, 0.625, 0.75, 0.625, 0.75, 0.625, 0.75, 0.625, 0.75, 0.375, 0.75, 0.375, 0.75, 0.375, 0.75, 0.375, 0.75, 0.375, 0.75, 0.625, 0.75, 0.625, 0.75, 0.375, 0.75, 0.625, 0.75, 0.375, 0.75, 0.375, 0.75, 0.625, 0.75, 0.375, 0.75, 0.375, 0.75, 0.375, 0.75, 0.375, 0.75, 0.625, 0.75, 0.625, 0.75, 0.625, 0.75, 0.625, 0.75, 0.375, 0.75, 0.625, 0.75, 0.625, 0.75, 0.375, 0.75, 0.375, 0.75, 0.625, 0.75, 0.625, 0.75, 0.375, 0.75, 0.625, 0.75, 0.625, 0.75, 0.625, 0.75, 0.625, 0.75, 0.375, 0.75, 0.375, 0.75, 0.375, 0.75, 0.375, 0.75, 0.625, 0.75, 0.375, 0.75, 0.375, 0.75, 0.625, 0.75, 0.625, 0.75, 0.375, 0.75, 0.375, 0.75, 0.625, 0.75, 0.625, 0.75, 0.375, 0.75, 0.375, 0.75, 0.625, 0.75, 0.625, 0.75, 0.625, 0.75, 0.625, 0.75, 0.625, 0.75, 0.375, 0.75, 0.375, 0.75, 0.375, 0.75, 0.375, 0.75, 0.375, 0.75, 0.625, 0.75, 0.625, 0.75, 0.375, 0.75, 0.625, 0.75, 0.375, 0.75, 0.375, 0.75, 0.625, 0.75, 0.375, 0.75, 0.625, 0.75, 0.625, 0.75, 0.375, 0.75, 0.375, 0.75, 0.375, 0.75, 0.375, 0.75, 0.375, 0.75, 0.625, 0.75, 0.375, 0.75, 0.375, 0.75, 0.625, 0.75, 0.625, 0.75, 0.625, 0.75, 0.625, 0.75, 0.625, 0.75, 0.375, 0.75, 0.625, 0.75, 0.625, 0.75, 0.375, 0.75, 0.625, 0.75, 0.625, 0.75, 0.625, 0.75, 0.625, 0.75, 0.625, 0.75, 0.375, 0.75, 0.375, 0.75, 0.625, 0.75, 0.625, 0.75, 0.375, 0.75, 0.375, 0.75, 0.625, 0.75, 0.625, 0.75, 0.625, 0.75, 0.625, 0.75, 0.625, 0.75, 0.375, 0.75, 0.375, 0.75, 0.375, 0.75, 0.375, 0.75, 0.375, 0.75, 0.375, 0.75, 0.375, 0.75, 0.375, 0.75, 0.625, 0.75, 0.625, 0.75, 0.625, 0.75, 0.625, 0.75, 0.375, 0.75, 0.625, 0.75, 0.625, 0.75, 0.375, 0.75, 0.625, 0.75, 0.375, 0.75, 0.375, 0.75, 0.625, 0.75, 0.625, 0.75, 0.375, 0.75, 0.375, 0.75, 0.625, 0.75, 0.375, 0.75, 0.625, 0.75, 0.625, 0.75, 0.375, 0.75, 0.625, 0.75, 0.625, 0.75, 0.625, 0.75, 0.625, 0.75, 0.375, 0.75, 0.375, 0.75, 0.375, 0.75, 0.375, 0.75, 0.375, 0.75, 0.625, 0.75, 0.625, 0.75, 0.375, 0.75, 0.625, 0.75, 0.375, 0.75, 0.375, 0.75, 0.625, 0.75, 0.375, 0.75, 0.375, 0.75, 0.375, 0.75, 0.375, 0.75, 0.625, 0.75, 0.625, 0.75, 0.625, 0.75, 0.625, 0.75, 0.625, 0.75, 0.625, 0.75, 0.625, 0.75, 0.625, 0.75, 0.375, 0.75, 0.375, 0.75, 0.375, 0.75, 0.375, 0.75, 0.375, 0.75, 0.625, 0.75, 0.625, 0.75, 0.375, 0.75, 0.625, 0.75, 0.375, 0.75, 0.375, 0.75, 0.625, 0.75, 0.375, 0.75, 0.625, 0.75, 0.625, 0.75, 0.375, 0.75, 0.625, 0.75, 0.375, 0.75, 0.375, 0.75, 0.625, 0.75, 0.625, 0.75, 0.625, 0.75, 0.625, 0.75, 0.625, 0.75, 0.375, 0.75, 0.375, 0.75, 0.375, 0.75, 0.375, 0.75, 0.375, 0.75, 0.375, 0.75, 0.375, 0.75, 0.375, 0.75, 0.625, 0.75, 0.625, 0.75, 0.625, 0.75, 0.625, 0.75, 0.375, 0.75, 0.625, 0.75, 0.625, 0.75, 0.375, 0.75, 0.625, 0.75, 0.375, 0.75, 0.375, 0.75, 0.625, 0.75, 0.375, 0.75, 0.625, 0.75, 0.625, 0.75, 0.375, 0.75, 0.375, 0.75, 0.625, 0.75, 0.625, 0.75, 0.375, 0.75, 0.625, 0.75, 0.625, 0.75, 0.625, 0.75, 0.625, 0.75, 0.375, 0.75, 0.375, 0.75, 0.375, 0.75, 0.375, 0.75, 0.625, 0.75, 0.375, 0.75, 0.375, 0.75, 0.625, 0.75, 0.625, 0.75, 0.625, 0.75, 0.625, 0.75, 0.625, 0.75, 0.625, 0.75, 0.375, 0.75, 0.375, 0.75, 0.625, 0.75, 0.375, 0.75, 0.375, 0.75, 0.375, 0.75, 0.375, 0.75, 0.375, 0.75, 0.375, 0.75, 0.375, 0.75, 0.375, 0.75, 0.625, 0.75, 0.375, 0.75, 0.375, 0.75, 0.625, 0.75, 0.625, 0.75, 0.625, 0.75, 0.625, 0.75, 0.625, 0.75, 0.375, 0.75, 0.625, 0.75, 0.625, 0.75, 0.375, 0.75, 0.375, 0.75, 0.625, 0.75, 0.625, 0.75, 0.375, 0.75, 0.625, 0.75, 0.625, 0.75, 0.625, 0.75, 0.625, 0.75, 0.625, 0.75, 0.375, 0.75, 0.375, 0.75, 0.625, 0.75, 0.375, 0.75, 0.375, 0.75, 0.375, 0.75, 0.375, 0.75, 0.375, 0.75, 0.375, 0.75, 0.375, 0.75, 0.375, 0.75, 0.625, 0.75, 0.375, 0.75, 0.375, 0.75, 0.625, 0.75, 0.375, 0.75, 0.625, 0.75, 0.625, 0.75, 0.375, 0.75, 0.625, 0.75, 0.625, 0.75, 0.625, 0.75, 0.625, 0.75, 0.375, 0.75, 0.625, 0.75, 0.625, 0.75, 0.375, 0.75, 0.375, 0.75, 0.375, 0.75, 0.375, 0.75, 0.375, 0.75, 0.375, 0.75, 0.625, 0.75, 0.625, 0.75, 0.375, 0.75, 0.375, 0.75, 0.375, 0.75, 0.375, 0.75, 0.375, 0.75, 0.625, 0.75, 0.375, 0.75, 0.375, 0.75, 0.625, 0.75, 0.375, 0.75, 0.375, 0.75, 0.375, 0.75, 0.375, 0.75, 0.375, 0.75, 0.375, 0.75, 0.375, 0.75, 0.375, 0.75, 0.625, 0.75, 0.625, 0.75, 0.625, 0.75, 0.625, 0.75, 0.625, 0.75, 0.625, 0.75, 0.625, 0.75, 0.625, 0.75, 0.375, 0.75, 0.375, 0.75, 0.375, 0.75, 0.375, 0.75, 0.625, 0.75, 0.375, 0.75, 0.375, 0.75, 0.625, 0.75, 0.625, 0.75, 0.375, 0.75, 0.375, 0.75, 0.625, 0.75, 0.625, 0.75, 0.375, 0.75, 0.375, 0.75, 0.625, 0.75, 0.375, 0.75, 0.625, 0.75, 0.625, 0.75, 0.375, 0.75, 0.375, 0.75, 0.375, 0.75, 0.375, 0.75, 0.375, 0.75, 0.625, 0.75, 0.625, 0.75, 0.625, 0.75, 0.625, 0.75, 0.375, 0.75, 0.375, 0.75, 0.375, 0.75, 0.375, 0.75, 0.375, 0.75, 0.625, 0.75, 0.625, 0.75, 0.375, 0.75, 0.625, 0.75, 0.375, 0.75, 0.375, 0.75, 0.625, 0.75, 0.625, 0.75, 0.625, 0.75, 0.625, 0.75, 0.625, 0.75, 0.625, 0.75, 0.625, 0.75, 0.625, 0.75, 0.625, 0.75, 0.375, 0.75, 0.375, 0.75, 0.375, 0.75, 0.375, 0.75, 0.375, 0.75, 0.625, 0.75, 0.625, 0.75, 0.375, 0.75, 0.625, 0.75, 0.375, 0.75, 0.375, 0.75, 0.625, 0.75, 0.375, 0.75, 0.625, 0.75, 0.625, 0.75, 0.375, 0.75, 0.625, 0.75, 0.625, 0.75, 0.625, 0.75, 0.625, 0.75, 0.375, 0.75, 0.625, 0.75, 0.625, 0.75, 0.375, 0.75, 0.375, 0.75, 0.375, 0.75, 0.375, 0.75, 0.375, 0.75, 0.375, 0.75, 0.625, 0.75, 0.625, 0.75, 0.375, 0.75, 0.375, 0.75, 0.375, 0.75, 0.375, 0.75, 0.375, 0.75, 0.625, 0.75, 0.625, 0.75, 0.625, 0.75, 0.625, 0.75, 0.375, 0.75, 0.375, 0.75, 0.375, 0.75, 0.375, 0.75, 0.375, 0.75, 0.375, 0.75, 0.375, 0.75, 0.375, 0.75, 0.625, 0.75, 0.625, 0.75, 0.625, 0.75, 0.625, 0.75, 0.375, 0.75, 0.625, 0.75, 0.625, 0.75, 0.375, 0.75, 0.625, 0.75, 0.375, 0.75, 0.375, 0.75, 0.625, 0.75, 0.625, 0.75, 0.375, 0.75, 0.375, 0.75, 0.625, 0.75, 0.625, 0.75, 0.375, 0.75, 0.375, 0.75, 0.625, 0.75, 0.375, 0.75, 0.625, 0.75, 0.625, 0.75, 0.375, 0.75, 0.625, 0.75, 0.625, 0.75, 0.625, 0.75, 0.625, 0.75, 0.375, 0.75, 0.625, 0.75, 0.625, 0.75, 0.375, 0.75, 0.375, 0.75, 0.625, 0.75, 0.625, 0.75, 0.375, 0.75, 0.625, 0.75, 0.625, 0.75, 0.625, 0.75, 0.625, 0.75, 0.375, 0.75, 0.375, 0.75, 0.375, 0.75, 0.375, 0.75, 0.375, 0.75, 0.375, 0.75, 0.375, 0.75, 0.375, 0.75, 0.625, 0.75, 0.625, 0.75, 0.625, 0.75, 0.625, 0.75, 0.375, 0.75, 0.625, 0.75, 0.625, 0.75, 0.375, 0.75, 0.625, 0.75, 0.375, 0.75, 0.375, 0.75, 0.625, 0.75, 0.625, 0.75, 0.375, 0.75, 0.375, 0.75, 0.625, 0.75, 0.625, 0.75, 0.375, 0.75, 0.375, 0.75, 0.625, 0.75, 0.375, 0.75, 0.625, 0.75, 0.625, 0.75, 0.375, 0.75, 0.625, 0.75, 0.625, 0.75, 0.625, 0.75, 0.625, 0.75, 0.625, 0.75, 0.375, 0.75, 0.375, 0.75, 0.625, 0.75, 0.625, 0.75, 0.625, 0.75, 0.625, 0.75, 0.625, 0.75, 0.375, 0.75, 0.375, 0.75, 0.375, 0.75, 0.375, 0.75, 0.625, 0.75, 0.375, 0.75, 0.375, 0.75, 0.625, 0.75, 0.625, 0.75, 0.375, 0.75, 0.375, 0.75, 0.625, 0.75, 0.375, 0.75, 0.625, 0.75, 0.625, 0.75, 0.375, 0.75, 0.625, 0.75, 0.625, 0.75, 0.625, 0.75, 0.625, 0.75, 0.375, 0.75, 0.375, 0.75, 0.375, 0.75, 0.375, 0.75, 0.375, 0.75, 0.375, 0.75, 0.375, 0.75, 0.375, 0.75, 0.625, 0.75, 0.625, 0.75, 0.625, 0.75, 0.625, 0.75, 0.375, 0.75, 0.625, 0.75, 0.625, 0.75, 0.375, 0.75, 0.625, 0.75, 0.375, 0.75, 0.375, 0.75, 0.625, 0.75, 0.375, 0.75, 0.375, 0.75, 0.375, 0.75, 0.375, 0.75, 0.625, 0.75, 0.625, 0.75, 0.625, 0.75, 0.625, 0.75, 0.625, 0.75, 0.375, 0.75, 0.375, 0.75, 0.625, 0.75, 0.625, 0.75, 0.375, 0.75, 0.375, 0.75, 0.625, 0.75, 0.375, 0.75, 0.625, 0.75, 0.625, 0.75, 0.375, 0.75, 0.625, 0.75, 0.625, 0.75, 0.625, 0.75, 0.625, 0.75, 0.375, 0.75, 0.375, 0.75, 0.375, 0.75, 0.375, 0.75, 0.375, 0.75, 0.375, 0.75, 0.375, 0.75, 0.375, 0.75, 0.375, 0.75, 0.625, 0.75, 0.625, 0.75, 0.375, 0.75, 0.375, 0.75, 0.375, 0.75, 0.375, 0.75, 0.375, 0.75, 0.625, 0.75, 0.625, 0.75, 0.625, 0.75, 0.625, 0.75, 0.625, 0.75, 0.375, 0.75, 0.375, 0.75, 0.625, 0.75, 0.375, 0.75, 0.625, 0.75, 0.625, 0.75, 0.375, 0.75, 0.625, 0.75, 0.375, 0.75, 0.375, 0.75, 0.625, 0.75, 0.375, 0.75, 0.625, 0.75, 0.625, 0.75, 0.375, 0.75, 0.625, 0.75, 0.625, 0.75, 0.625, 0.75, 0.625, 0.75, 0.875, 0.5479, 0.875, 0.5, 0.875, 0.5, 0.875, 0.5479, 0.375, 0.25, 0.625, 0.25, 0.625, 0.5, 0.375, 0.5, 0.375, 0.5479, 0.625, 0.5479, 0.625, 0.75, 0.375, 0.75, 0.625, 0.75, 0.875, 0.75, 0.875, 0.75, 0.625, 0.75, 0.125, 0.5479, 0.375, 0.5479, 0.375, 0.75, 0.125, 0.75, 0.625, 0.5479, 0.875, 0.5479, 0.875, 0.75, 0.625, 0.75, 0.375, 0.75, 0.625, 0.75, 0.625, 1.0, 0.375, 1.0, 0.375, 0.75, 0.625, 0.75, 0.625, 0.75, 0.375, 0.75, 0.875, 0.75, 0.875, 0.75, 0.875, 0.75, 0.875, 0.75, 0.125, 0.75, 0.375, 0.75, 0.375, 0.75, 0.125, 0.75, 0.625, 0.5, 0.875, 0.5, 0.875, 0.5479, 0.625, 0.5479, 0.125, 0.5, 0.375, 0.5, 0.375, 0.5479, 0.125, 0.5479, 0.375, 0.5, 0.625, 0.5, 0.625, 0.5479, 0.375, 0.5479, 0.375, 0.0, 0.625, 0.0, 0.625, 0.2021, 0.375, 0.2021, 0.375, 0.2021, 0.625, 0.2021, 0.625, 0.25, 0.375, 0.25, 0.125, 0.5, 0.125, 0.5479, 0.125, 0.5479, 0.125, 0.5, 0.375, 0.2021, 0.625, 0.2021, 0.625, 0.2021, 0.375, 0.2021, 0.625, 0.25, 0.375, 0.25, 0.375, 0.25, 0.625, 0.25, 0.625, 0.25, 0.375, 0.25, 0.375, 0.25, 0.625, 0.25, 0.875, 0.5479, 0.875, 0.5479, 0.875, 0.5479, 0.875, 0.5479, 0.125, 0.5, 0.125, 0.5479, 0.125, 0.5479, 0.125, 0.5, 0.875, 0.5479, 0.875, 0.5, 0.875, 0.5, 0.875, 0.5479, 0.875, 0.5479, 0.875, 0.5, 0.875, 0.5, 0.875, 0.5479, 0.125, 0.5, 0.125, 0.5479, 0.125, 0.5479, 0.125, 0.5, 0.375, 0.2021, 0.625, 0.2021, 0.625, 0.2021, 0.375, 0.2021, 0.625, 0.25, 0.375, 0.25, 0.375, 0.25, 0.625, 0.25, 0.375, 0.2021, 0.625, 0.2021, 0.625, 0.2021, 0.375, 0.2021, 0.125, 0.5479, 0.125, 0.5479, 0.125, 0.5479, 0.125, 0.5479, 0.625, 0.2021, 0.375, 0.2021, 0.375, 0.2021, 0.625, 0.2021, 0.375, 0.2021, 0.625, 0.2021, 0.625, 0.2021, 0.375, 0.2021, 0.625, 0.25, 0.375, 0.25, 0.375, 0.25, 0.625, 0.25, 0.875, 0.5479, 0.875, 0.5479, 0.875, 0.5479, 0.875, 0.5479, 0.125, 0.5, 0.125, 0.5479, 0.125, 0.5479, 0.125, 0.5, 0.875, 0.5479, 0.875, 0.5, 0.875, 0.5, 0.875, 0.5479, 0.875, 0.5479, 0.875, 0.5, 0.875, 0.5, 0.875, 0.5479, 0.125, 0.5, 0.125, 0.5479, 0.125, 0.5479, 0.125, 0.5, 0.375, 0.2021, 0.625, 0.2021, 0.625, 0.2021, 0.375, 0.2021, 0.625, 0.25, 0.375, 0.25, 0.375, 0.25, 0.625, 0.25, 0.375, 0.75, 0.625, 0.75, 0.625, 0.75, 0.375, 0.75, 0.375, 0.75, 0.625, 0.75, 0.625, 0.75, 0.375, 0.75, 0.625, 0.75, 0.375, 0.75, 0.375, 0.75, 0.625, 0.75, 0.625, 0.75, 0.625, 0.75, 0.625, 0.75, 0.625, 0.75, 0.375, 0.2021, 0.625, 0.2021, 0.625, 0.2021, 0.375, 0.2021, 0.625, 0.2021, 0.375, 0.2021, 0.375, 0.2021, 0.625, 0.2021, 0.125, 0.5479, 0.125, 0.5479, 0.125, 0.5479, 0.125, 0.5479, 0.375, 0.2021, 0.625, 0.2021, 0.625, 0.2021, 0.375, 0.2021, 0.375, 0.2021, 0.625, 0.2021, 0.625, 0.2021, 0.375, 0.2021, 0.125, 0.5479, 0.125, 0.5479, 0.125, 0.5479, 0.125, 0.5479, 0.625, 0.2021, 0.375, 0.2021, 0.375, 0.2021, 0.625, 0.2021, 0.875, 0.5479, 0.875, 0.5479, 0.875, 0.5479, 0.875, 0.5479, 0.375, 0.2021, 0.625, 0.2021, 0.625, 0.2021, 0.375, 0.2021, 0.125, 0.5479, 0.125, 0.5479, 0.125, 0.5479, 0.125, 0.5479, 0.125, 0.5479, 0.125, 0.5479, 0.125, 0.5479, 0.125, 0.5479, 0.875, 0.5479, 0.875, 0.5479, 0.875, 0.5479, 0.875, 0.5479, 0.625, 0.2021, 0.375, 0.2021, 0.375, 0.2021, 0.625, 0.2021, 0.375, 0.2021, 0.625, 0.2021, 0.625, 0.2021, 0.375, 0.2021, 0.875, 0.5479, 0.875, 0.5479, 0.875, 0.5479, 0.875, 0.5479, 0.625, 0.2021, 0.375, 0.2021, 0.375, 0.2021, 0.625, 0.2021, 0.625, 0.2021, 0.375, 0.2021, 0.375, 0.2021, 0.625, 0.2021, 0.875, 0.5479, 0.875, 0.5479, 0.875, 0.5479, 0.875, 0.5479, 0.375, 0.2021, 0.625, 0.2021, 0.625, 0.2021, 0.375, 0.2021, 0.125, 0.5479, 0.125, 0.5479, 0.125, 0.5479, 0.125, 0.5479, 0.625, 0.2021, 0.375, 0.2021, 0.375, 0.2021, 0.625, 0.2021, 0.875, 0.5479, 0.875, 0.5479, 0.875, 0.5479, 0.875, 0.5479, 0.625, 0.2021, 0.375, 0.2021, 0.375, 0.2021, 0.625, 0.2021, 0.125, 0.5479, 0.125, 0.5479, 0.125, 0.5479, 0.125, 0.5479, 0.375, 0.2021, 0.625, 0.2021, 0.625, 0.2021, 0.375, 0.2021, 0.125, 0.5479, 0.125, 0.5479, 0.125, 0.5479, 0.125, 0.5479, 0.375, 0.2021, 0.625, 0.2021, 0.625, 0.2021, 0.375, 0.2021, 0.875, 0.5479, 0.875, 0.5479, 0.875, 0.5479, 0.875, 0.5479, 0.125, 0.75, 0.375, 0.75, 0.375, 0.75, 0.125, 0.75, 0.375, 0.0, 0.625, 0.0, 0.625, 0.0, 0.375, 0.0, 0.375, 0.75, 0.625, 0.75, 0.625, 0.75, 0.375, 0.75, 0.625, 0.75, 0.875, 0.75, 0.875, 0.75, 0.625, 0.75, 0.625, 0.75, 0.875, 0.75, 0.875, 0.75, 0.625, 0.75, 0.375, 0.75, 0.625, 0.75, 0.625, 0.75, 0.375, 0.75, 0.625, 0.0, 0.375, 0.0, 0.375, 0.0, 0.625, 0.0, 0.125, 0.75, 0.375, 0.75, 0.375, 0.75, 0.125, 0.75, 0.625, 0.0, 0.375, 0.0, 0.375, 0.0, 0.625, 0.0, 0.125, 0.75, 0.125, 0.75, 0.125, 0.75, 0.125, 0.75, 0.625, 0.0, 0.375, 0.0, 0.375, 0.0, 0.625, 0.0, 0.875, 0.75, 0.875, 0.75, 0.875, 0.75, 0.875, 0.75, 0.125, 0.75, 0.375, 0.75, 0.375, 0.75, 0.125, 0.75, 0.625, 0.0, 0.375, 0.0, 0.375, 0.0, 0.625, 0.0, 0.375, 0.75, 0.625, 0.75, 0.625, 0.75, 0.375, 0.75, 0.625, 0.75, 0.875, 0.75, 0.875, 0.75, 0.625, 0.75, 0.625, 0.0, 0.375, 0.0, 0.375, 0.0, 0.625, 0.0, 0.375, 1.0, 0.625, 1.0, 0.625, 1.0, 0.375, 1.0, 0.125, 0.75, 0.125, 0.75, 0.125, 0.75, 0.125, 0.75, 0.625, 0.0, 0.375, 0.0, 0.375, 0.0, 0.625, 0.0, 0.125, 0.75, 0.125, 0.75, 0.125, 0.75, 0.125, 0.75, 0.125, 0.75, 0.125, 0.75, 0.125, 0.75, 0.125, 0.75, 0.375, 1.0, 0.625, 1.0, 0.625, 1.0, 0.375, 1.0, 0.875, 0.75, 0.875, 0.75, 0.875, 0.75, 0.875, 0.75, 0.875, 0.75, 0.875, 0.75, 0.875, 0.75, 0.875, 0.75, 0.375, 1.0, 0.625, 1.0, 0.625, 1.0, 0.375, 1.0, 0.125, 0.75, 0.125, 0.75, 0.125, 0.75, 0.125, 0.75, 0.625, 0.0, 0.375, 0.0, 0.375, 0.0, 0.625, 0.0, 0.625, 0.0, 0.375, 0.0, 0.375, 0.0, 0.625, 0.0, 0.375, 0.0, 0.625, 0.0, 0.625, 0.0, 0.375, 0.0, 0.625, 0.0, 0.375, 0.0, 0.375, 0.0, 0.625, 0.0, 0.875, 0.75, 0.875, 0.75, 0.875, 0.75, 0.875, 0.75, 0.875, 0.75, 0.875, 0.75, 0.875, 0.75, 0.875, 0.75, 0.625, 0.0, 0.375, 0.0, 0.375, 0.0, 0.625, 0.0, 0.875, 0.75, 0.875, 0.75, 0.875, 0.75, 0.875, 0.75, 0.125, 0.75, 0.125, 0.75, 0.125, 0.75, 0.125, 0.75, 0.875, 0.75, 0.875, 0.75, 0.875, 0.75, 0.875, 0.75, 0.625, 0.0, 0.375, 0.0, 0.375, 0.0, 0.625, 0.0, 0.625, 0.0, 0.375, 0.0, 0.375, 0.0, 0.625, 0.0, 0.125, 0.75, 0.125, 0.75, 0.125, 0.75, 0.125, 0.75, 0.125, 0.75, 0.125, 0.75, 0.125, 0.75, 0.125, 0.75, 0.375, 0.0, 0.625, 0.0, 0.625, 0.0, 0.375, 0.0, 0.625, 0.0, 0.375, 0.0, 0.375, 0.0, 0.625, 0.0, 0.875, 0.75, 0.875, 0.75, 0.875, 0.75, 0.875, 0.75, 0.125, 0.75, 0.125, 0.75, 0.125, 0.75, 0.125, 0.75, 0.375, 0.0, 0.625, 0.0, 0.625, 0.0, 0.375, 0.0, 0.625, 0.0, 0.375, 0.0, 0.375, 0.0, 0.625, 0.0, 0.875, 0.75, 0.875, 0.75, 0.875, 0.75, 0.875, 0.75, 0.375, 0.0, 0.625, 0.0, 0.625, 0.0, 0.375, 0.0, 0.375, 0.0, 0.625, 0.0, 0.625, 0.0, 0.375, 0.0, 0.125, 0.75, 0.125, 0.75, 0.125, 0.75, 0.125, 0.75, 0.875, 0.75, 0.875, 0.75, 0.875, 0.75, 0.875, 0.75, 0.375, 0.0, 0.625, 0.0, 0.625, 0.0, 0.375, 0.0, 0.875, 0.75, 0.875, 0.75, 0.875, 0.75, 0.875, 0.75, 0.875, 0.75, 0.875, 0.75, 0.875, 0.75, 0.875, 0.75, 0.125, 0.75, 0.125, 0.75, 0.125, 0.75, 0.125, 0.75, 0.125, 0.75, 0.125, 0.75, 0.125, 0.75, 0.125, 0.75, 0.875, 0.75, 0.875, 0.75, 0.875, 0.75, 0.875, 0.75, 0.625, 0.0, 0.375, 0.0, 0.375, 0.0, 0.625, 0.0, 0.375, 0.0, 0.625, 0.0, 0.625, 0.0, 0.375, 0.0, 0.125, 0.75, 0.125, 0.75, 0.125, 0.75, 0.125, 0.75, 0.875, 0.75, 0.875, 0.75, 0.875, 0.75, 0.875, 0.75, 0.875, 0.75, 0.875, 0.75, 0.875, 0.75, 0.875, 0.75, 0.375, 0.0, 0.625, 0.0, 0.625, 0.0, 0.375, 0.0, 0.125, 0.75, 0.125, 0.75, 0.125, 0.75, 0.125, 0.75, 0.875, 0.75, 0.875, 0.75, 0.875, 0.75, 0.875, 0.75, 0.625, 0.0, 0.375, 0.0, 0.375, 0.0, 0.625, 0.0, 0.375, 0.0, 0.625, 0.0, 0.625, 0.0, 0.375, 0.0, 0.125, 0.75, 0.125, 0.75, 0.125, 0.75, 0.125, 0.75, 0.875, 0.75, 0.875, 0.75, 0.875, 0.75, 0.875, 0.75, 0.125, 0.75, 0.125, 0.75, 0.125, 0.75, 0.125, 0.75, 0.375, 0.0, 0.625, 0.0, 0.625, 0.0, 0.375, 0.0, 0.125, 0.75, 0.125, 0.75, 0.125, 0.75, 0.125, 0.75, 0.875, 0.75, 0.875, 0.75, 0.875, 0.75, 0.875, 0.75, 0.625, 0.0, 0.375, 0.0, 0.375, 0.0, 0.625, 0.0, 0.375, 0.0, 0.625, 0.0, 0.625, 0.0, 0.375, 0.0, 0.625, 0.0, 0.375, 0.0, 0.375, 0.0, 0.625, 0.0, 0.875, 0.75, 0.875, 0.75, 0.875, 0.75, 0.875, 0.75, 0.375, 0.0, 0.625, 0.0, 0.625, 0.0, 0.375, 0.0, 0.625, 0.0, 0.375, 0.0, 0.375, 0.0, 0.625, 0.0, 0.625, 0.0, 0.375, 0.0, 0.375, 0.0, 0.625, 0.0, 0.375, 0.0, 0.625, 0.0, 0.625, 0.0, 0.375, 0.0, 0.125, 0.75, 0.125, 0.75, 0.125, 0.75, 0.125, 0.75, 0.125, 0.75, 0.125, 0.75, 0.125, 0.75, 0.125, 0.75, 0.125, 0.75, 0.125, 0.75, 0.125, 0.75, 0.125, 0.75, 0.625, 0.0, 0.375, 0.0, 0.375, 0.0, 0.625, 0.0, 0.375, 0.0, 0.625, 0.0, 0.625, 0.0, 0.375, 0.0, 0.875, 0.75, 0.875, 0.75, 0.875, 0.75, 0.875, 0.75, 0.625, 0.0, 0.375, 0.0, 0.375, 0.0, 0.625, 0.0, 0.875, 0.75, 0.875, 0.75, 0.875, 0.75, 0.875, 0.75, 0.625, 0.0, 0.375, 0.0, 0.375, 0.0, 0.625, 0.0, 0.125, 0.75, 0.125, 0.75, 0.125, 0.75, 0.125, 0.75, 0.125, 0.75, 0.125, 0.75, 0.125, 0.75, 0.125, 0.75, 0.625, 0.0, 0.375, 0.0, 0.375, 0.0, 0.625, 0.0, 0.875, 0.75, 0.875, 0.75, 0.875, 0.75, 0.875, 0.75, 0.375, 0.0, 0.625, 0.0, 0.625, 0.0, 0.375, 0.0, 0.375, 0.0, 0.625, 0.0, 0.625, 0.0, 0.375, 0.0, 0.875, 0.75, 0.875, 0.75, 0.875, 0.75, 0.875, 0.75, 0.375, 0.0, 0.625, 0.0, 0.625, 0.0, 0.375, 0.0, 0.625, 0.0, 0.375, 0.0, 0.375, 0.0, 0.625, 0.0, 0.375, 0.0, 0.625, 0.0, 0.625, 0.0, 0.375, 0.0, 0.125, 0.75, 0.125, 0.75, 0.125, 0.75, 0.125, 0.75, 0.625, 0.0, 0.375, 0.0, 0.375, 0.0, 0.625, 0.0, 0.375, 0.0, 0.625, 0.0, 0.625, 0.0, 0.375, 0.0, 0.625, 0.0, 0.375, 0.0, 0.375, 0.0, 0.625, 0.0, 0.625, 0.0, 0.375, 0.0, 0.375, 0.0, 0.625, 0.0, 0.875, 0.75, 0.875, 0.75, 0.875, 0.75, 0.875, 0.75, 0.125, 0.75, 0.125, 0.75, 0.125, 0.75, 0.125, 0.75, 0.125, 0.75, 0.125, 0.75, 0.125, 0.75, 0.125, 0.75, 0.875, 0.75, 0.875, 0.75, 0.875, 0.75, 0.875, 0.75, 0.625, 0.0, 0.375, 0.0, 0.375, 0.0, 0.625, 0.0, 0.375, 0.0, 0.625, 0.0, 0.625, 0.0, 0.375, 0.0, 0.375, 0.0, 0.625, 0.0, 0.625, 0.0, 0.375, 0.0, 0.375, 0.0, 0.625, 0.0, 0.625, 0.0, 0.375, 0.0, 0.875, 0.75, 0.875, 0.75, 0.875, 0.75, 0.875, 0.75, 0.125, 0.75, 0.125, 0.75, 0.125, 0.75, 0.125, 0.75, 0.125, 0.75, 0.125, 0.75, 0.125, 0.75, 0.125, 0.75, 0.625, 0.0, 0.375, 0.0, 0.375, 0.0, 0.625, 0.0, 0.375, 0.0, 0.625, 0.0, 0.625, 0.0, 0.375, 0.0, 0.875, 0.75, 0.875, 0.75, 0.875, 0.75, 0.875, 0.75, 0.625, 0.0, 0.375, 0.0, 0.375, 0.0, 0.625, 0.0, 0.625, 0.0, 0.375, 0.0, 0.375, 0.0, 0.625, 0.0, 0.375, 0.0, 0.625, 0.0, 0.625, 0.0, 0.375, 0.0, 0.125, 0.75, 0.125, 0.75, 0.125, 0.75, 0.125, 0.75, 0.375, 0.5, 0.625, 0.5, 0.625, 0.5, 0.375, 0.5, 0.625, 0.5, 0.625, 0.5, 0.625, 0.5, 0.625, 0.5, 0.625, 0.5, 0.625, 0.5, 0.625, 0.5, 0.625, 0.5, 0.375, 0.5, 0.625, 0.5, 0.625, 0.5, 0.375, 0.5, 0.375, 0.5, 0.625, 0.5, 0.625, 0.5, 0.375, 0.5, 0.625, 0.5, 0.625, 0.5, 0.625, 0.5, 0.625, 0.5, 0.625, 0.5, 0.375, 0.5, 0.375, 0.5, 0.625, 0.5, 0.375, 0.5, 0.375, 0.5, 0.375, 0.5, 0.375, 0.5, 0.625, 0.5, 0.375, 0.5, 0.375, 0.5, 0.625, 0.5, 0.625, 0.5, 0.625, 0.5, 0.625, 0.5, 0.625, 0.5, 0.375, 0.5, 0.625, 0.5, 0.625, 0.5, 0.375, 0.5, 0.375, 0.5, 0.375, 0.5, 0.375, 0.5, 0.375, 0.5, 0.375, 0.5, 0.375, 0.5, 0.375, 0.5, 0.375, 0.5, 0.375, 0.5, 0.625, 0.5, 0.625, 0.5, 0.375, 0.5, 0.625, 0.5, 0.625, 0.5, 0.625, 0.5, 0.625, 0.5, 0.625, 0.5, 0.375, 0.5, 0.375, 0.5, 0.625, 0.5, 0.625, 0.5, 0.375, 0.5, 0.375, 0.5, 0.625, 0.5, 0.375, 0.5, 0.625, 0.5, 0.625, 0.5, 0.375, 0.5, 0.375, 0.5, 0.375, 0.5, 0.375, 0.5, 0.375, 0.5, 0.625, 0.5, 0.375, 0.5, 0.375, 0.5, 0.625, 0.5, 0.625, 0.75, 0.375, 0.75, 0.375, 0.75, 0.625, 0.75, 0.625, 0.75, 0.625, 0.75, 0.625, 0.75, 0.625, 0.75, 0.625, 0.75, 0.375, 0.75, 0.375, 0.75, 0.625, 0.75, 0.375, 0.75, 0.375, 0.75, 0.375, 0.75, 0.375, 0.75, 0.375, 0.75, 0.375, 0.75, 0.375, 0.75, 0.375, 0.75, 0.625, 0.75, 0.375, 0.75, 0.375, 0.75, 0.625, 0.75, 0.625, 0.75, 0.625, 0.75, 0.625, 0.75, 0.625, 0.75, 0.375, 0.75, 0.625, 0.75, 0.625, 0.75, 0.375, 0.75, 0.375, 0.75, 0.625, 0.75, 0.625, 0.75, 0.375, 0.75, 0.625, 0.75, 0.625, 0.75, 0.625, 0.75, 0.625, 0.75, 0.625, 0.75, 0.375, 0.75, 0.375, 0.75, 0.625, 0.75, 0.375, 0.75, 0.375, 0.75, 0.375, 0.75, 0.375, 0.75, 0.375, 0.75, 0.375, 0.75, 0.375, 0.75, 0.375, 0.75, 0.625, 0.75, 0.375, 0.75, 0.375, 0.75, 0.625, 0.75, 0.375, 0.75, 0.625, 0.75, 0.625, 0.75, 0.375, 0.75, 0.625, 0.75, 0.625, 0.75, 0.625, 0.75, 0.625, 0.75, 0.375, 0.75, 0.625, 0.75, 0.625, 0.75, 0.375, 0.75, 0.625, 0.75, 0.375, 0.75, 0.375, 0.75, 0.625, 0.75, 0.375, 0.75, 0.625, 0.75, 0.625, 0.75, 0.375, 0.75, 0.375, 0.75, 0.375, 0.75, 0.375, 0.75, 0.375, 0.75])
me_cube_001.materials.append(mat_material_001)
me_cube_001.use_remesh_fix_poles = True
me_cube_001.use_remesh_preserve_attributes = False
me_cube_001.use_mirror_vertex_groups = False
me_cube_001.update()
me_cube_002 = bpy.data.meshes.new('Cube.002')
me_cube_002.from_pydata([(-0.9582, -0.8655, -0.06867), (-0.9582, -0.8655, -0.0005386), (-0.9582, 1.018, -0.06867), (-0.9582, 1.018, -0.0005386), (0.9255, -0.8655, -0.06867), (0.9255, -0.8655, -0.0005386), (0.9255, 1.018, -0.06867), (0.9255, 1.018, -0.0005386)], [], [(0, 1, 3, 2), (2, 3, 7, 6), (6, 7, 5, 4), (4, 5, 1, 0), (2, 6, 4, 0), (7, 3, 1, 5)])
_uv = me_cube_002.uv_layers.new(name='UVMap')
_uv.uv.foreach_set('vector', [0.375, 0.0, 0.625, 0.0, 0.625, 0.25, 0.375, 0.25, 0.375, 0.25, 0.625, 0.25, 0.625, 0.5, 0.375, 0.5, 0.375, 0.5, 0.625, 0.5, 0.625, 0.75, 0.375, 0.75, 0.375, 0.75, 0.625, 0.75, 0.625, 1.0, 0.375, 1.0, 0.125, 0.5, 0.375, 0.5, 0.375, 0.75, 0.125, 0.75, 0.625, 0.5, 0.875, 0.5, 0.875, 0.75, 0.625, 0.75])
me_cube_002.materials.append(mat_material_002)
me_cube_002.use_remesh_fix_poles = True
me_cube_002.use_remesh_preserve_attributes = False
me_cube_002.use_mirror_vertex_groups = False
me_cube_002.update()

# ---- objects
ob_cube = bpy.data.objects.new('Cube', me_cube_001)
ob_cube_001 = bpy.data.objects.new('Cube.001', me_cube_002)

# ---- transforms, parenting, visibility, modifiers, constraints
ob_cube.location = (0.0, 0.0, -0.0002034)
ob_cube.scale = (2.142, 2.142, 0.9482)
ob_cube.lineart.crease_threshold = 0.0
ob_cube_001.location = (0.0, 0.0, 0.0)
ob_cube_001.scale = (13.03, 13.03, 13.03)
ob_cube_001.lineart.crease_threshold = 0.0

# ---- collection membership
col_collection.objects.link(ob_cube)
col_collection.objects.link(ob_cube_001)

# ---- scene / render settings (as saved in the file)
scene.frame_start = 1; scene.frame_end = 250; scene.frame_set(1)
scene.render.engine = 'BLENDER_EEVEE_NEXT'
scene.cycles.use_denoising = False
scene.cycles.samples = 128
scene.cycles.sampling_pattern = 'TABULATED_SOBOL'
scene.cycles.use_adaptive_sampling = False
scene.cycles.use_light_tree = False
scene.view_settings.view_transform = 'Filmic'
bpy.context.view_layer.update()

# ---- added for rendering (the .blend has no active camera and no usable light): camera, sun
cam_auto = bpy.data.cameras.new('AutoCamera')
cam_auto.lens = 50.0
cam_auto.sensor_width = 36.0
cam_auto.clip_end = 1000.0
ob_auto_camera = bpy.data.objects.new('AutoCamera', cam_auto)
scene.collection.objects.link(ob_auto_camera)
ob_auto_camera.location = (31.942, -37.5909, 25.6149)
ob_auto_camera.rotation_euler = (1.09748, -7.21219e-08, 0.694738)
scene.camera = ob_auto_camera
light_auto_sun = bpy.data.lights.new('AutoSun', 'SUN')
light_auto_sun.energy = 3.0
light_auto_sun.angle = 0.0523599
ob_auto_sun = bpy.data.objects.new('AutoSun', light_auto_sun)
scene.collection.objects.link(ob_auto_sun)
ob_auto_sun.rotation_euler = (0.872665, 0.174533, 0.523599)
bpy.context.view_layer.update()
